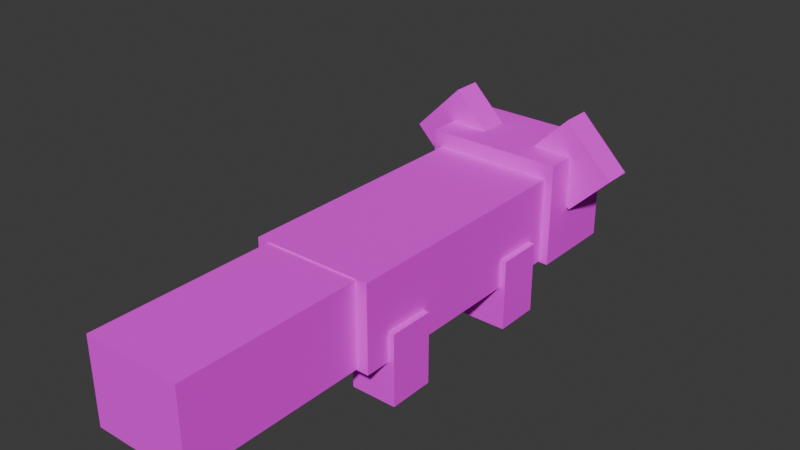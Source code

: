 # Source: redPandaAnim.blend  (saved by Blender 4.2.66; exported with 4.5.12 LTS)
import bpy
from mathutils import Matrix  # noqa: F401  (used for matrix-valued properties, if any)

bpy.ops.wm.read_factory_settings(use_empty=True)
scene = bpy.context.scene
scene.name = 'Scene'

# ---- collections
col_collection = bpy.data.collections.new('Collection'); scene.collection.children.link(col_collection)
col_export = bpy.data.collections.new('Export'); scene.collection.children.link(col_export)

# ---- images (referenced by path relative to the original .blend; pixels are not part of the script)
import os
ASSET_DIR = os.environ.get("B2B_ASSET_DIR", "")  # directory of the original .blend (textures are referenced by path, not embedded)
HERE = os.path.dirname(os.path.abspath(__file__))  # packed textures are extracted next to this script under _unpacked/

def load_image(name, relpath, width, height, colorspace="sRGB"):
    """Load a texture the original file referenced (path relative to the .blend, or extracted next to this script)."""
    p = next((c for c in (os.path.join(HERE, relpath), os.path.join(ASSET_DIR, relpath)) if relpath and os.path.exists(c)), "")
    if p:
        img = bpy.data.images.load(p, check_existing=True)
        img.name = name
    else:  # same state as the original file: an image datablock whose file is absent (Cycles renders it pink)
        img = bpy.data.images.new(name, width, height)
        img.source = "FILE"
        img.filepath = "//" + (relpath or name)
    img.colorspace_settings.name = colorspace
    return img
img_image_0_001 = load_image('Image_0.001', '.', 1024, 1024, 'sRGB')

# ---- materials (node trees are filled in below, after node groups)
mat_material_0_001 = bpy.data.materials.new('Material_0.001')
mat_material_0_001.roughness = 1.0

# ---- material node trees
mat_material_0_001.use_nodes = True; mat_material_0_001.node_tree.nodes.clear()
_N = mat_material_0_001.node_tree.nodes; _L = mat_material_0_001.node_tree.links
n0 = _N.new('ShaderNodeBsdfPrincipled'); n0.name = 'Principled BSDF'; n0.location = (10, 300)
n0.inputs[2].default_value = 1.0
n1 = _N.new('ShaderNodeOutputMaterial'); n1.name = 'Material Output'; n1.location = (300, 300)
n2 = _N.new('ShaderNodeNormalMap'); n2.name = 'Normal Map'; n2.location = (-300, -300)
n2.label = 'Normal/Map'
n2.inputs[0].default_value = 0.0
n3 = _N.new('ShaderNodeTexImage'); n3.name = 'Image Texture'; n3.location = (-300, 600)
n3.image = img_image_0_001
n3.extension = 'EXTEND'
n4 = _N.new('ShaderNodeTexCoord'); n4.name = 'Texture Coordinate'; n4.location = (-1500, 300)
n4.label = 'Texture Coords'
n5 = _N.new('ShaderNodeMapping'); n5.name = 'Mapping'; n5.location = (-600, 600)
n5.vector_type = 'TEXTURE'
_L.new(n0.outputs[0], n1.inputs[0])
_L.new(n2.outputs[0], n0.inputs[5])
_L.new(n3.outputs[0], n0.inputs[0])
_L.new(n5.outputs[0], n3.inputs[0])
_L.new(n4.outputs[2], n5.inputs[0])
n1.is_active_output = True

# ---- world
world_world = bpy.data.worlds.new('World'); scene.world = world_world
world_world.use_nodes = True; world_world.node_tree.nodes.clear()
_N = world_world.node_tree.nodes; _L = world_world.node_tree.links
n0 = _N.new('ShaderNodeOutputWorld'); n0.name = 'World Output'; n0.location = (300, 300)
n1 = _N.new('ShaderNodeBackground'); n1.name = 'Background'; n1.location = (10, 300)
n1.inputs[0].default_value = (0.05088, 0.05088, 0.05088, 1.0)
_L.new(n1.outputs[0], n0.inputs[0])
n0.is_active_output = True
world_world.color = (0.05088, 0.05088, 0.05088)
world_world.sun_shadow_jitter_overblur = 0.0

# ---- meshes
me_mesh_0_001 = bpy.data.meshes.new('Mesh_0.001')
me_mesh_0_001.from_pydata([(-0.039, 0.06, 0.016), (-0.039, 0.076, 0.016), (-0.039, 0.06, -0.019), (-0.039, 0.076, -0.019), (-0.101, 0.076, 0.016), (-0.101, 0.06, 0.016), (-0.101, 0.076, -0.019), (-0.101, 0.06, -0.019), (-0.101, 0.076, 0.016), (-0.039, 0.076, 0.016), (-0.101, 0.06, 0.016), (-0.039, 0.06, 0.016), (-0.101, 0.06, -0.019), (-0.039, 0.06, -0.019), (-0.101, 0.076, -0.019), (-0.039, 0.076, -0.019), (-0.101, 0.06, 0.016), (-0.039, 0.06, 0.016), (-0.101, 0.06, -0.019), (-0.039, 0.06, -0.019), (-0.039, 0.076, 0.016), (-0.101, 0.076, 0.016), (-0.039, 0.076, -0.019), (-0.101, 0.076, -0.019), (-0.022, 0.0, 0.052), (-0.022, 0.06, 0.052), (-0.022, 0.0, -0.02), (-0.022, 0.06, -0.02), (-0.118, 0.06, 0.052), (-0.118, 0.0, 0.052), (-0.118, 0.06, -0.02), (-0.118, 0.0, -0.02), (-0.118, 0.06, 0.052), (-0.022, 0.06, 0.052), (-0.118, 0.0, 0.052), (-0.022, 0.0, 0.052), (-0.118, 0.0, -0.02), (-0.022, 0.0, -0.02), (-0.118, 0.06, -0.02), (-0.022, 0.06, -0.02), (-0.118, 0.0, 0.052), (-0.022, 0.0, 0.052), (-0.118, 0.0, -0.02), (-0.022, 0.0, -0.02), (-0.022, 0.06, 0.052), (-0.118, 0.06, 0.052), (-0.022, 0.06, -0.02), (-0.118, 0.06, -0.02), (-0.06, 0.06, 0.02), (-0.06, 0.08, 0.02), (-0.06, 0.06, 0.0), (-0.06, 0.08, 0.0), (-0.08, 0.08, 0.02), (-0.08, 0.06, 0.02), (-0.08, 0.08, 0.0), (-0.08, 0.06, 0.0), (-0.08, 0.08, 0.02), (-0.06, 0.08, 0.02), (-0.08, 0.06, 0.02), (-0.06, 0.06, 0.02), (-0.08, 0.06, 0.0), (-0.06, 0.06, 0.0), (-0.08, 0.08, 0.0), (-0.06, 0.08, 0.0), (-0.08, 0.06, 0.02), (-0.06, 0.06, 0.02), (-0.08, 0.06, 0.0), (-0.06, 0.06, 0.0), (-0.06, 0.08, 0.02), (-0.08, 0.08, 0.02), (-0.06, 0.08, 0.0), (-0.08, 0.08, 0.0), (-0.08592, 0.02, 0.04807), (-0.08592, 0.04, 0.04807), (-0.1199, 0.02, 0.01413), (-0.1199, 0.04, 0.01413), (-0.1142, 0.04, 0.07636), (-0.1142, 0.02, 0.07636), (-0.1481, 0.04, 0.04241), (-0.1481, 0.02, 0.04241), (-0.1142, 0.04, 0.07636), (-0.08592, 0.04, 0.04807), (-0.1142, 0.02, 0.07636), (-0.08592, 0.02, 0.04807), (-0.1481, 0.02, 0.04241), (-0.1199, 0.02, 0.01413), (-0.1481, 0.04, 0.04241), (-0.1199, 0.04, 0.01413), (-0.1142, 0.02, 0.07636), (-0.08592, 0.02, 0.04807), (-0.1481, 0.02, 0.04241), (-0.1199, 0.02, 0.01413), (-0.08592, 0.04, 0.04807), (-0.1142, 0.04, 0.07636), (-0.1199, 0.04, 0.01413), (-0.1481, 0.04, 0.04241), (-0.0258, 0.02, 0.07636), (-0.0258, 0.04, 0.07636), (0.008142, 0.02, 0.04241), (0.008142, 0.04, 0.04241), (-0.05408, 0.04, 0.04807), (-0.05408, 0.02, 0.04807), (-0.02014, 0.04, 0.01413), (-0.02014, 0.02, 0.01413), (-0.05408, 0.04, 0.04807), (-0.0258, 0.04, 0.07636), (-0.05408, 0.02, 0.04807), (-0.0258, 0.02, 0.07636), (-0.02014, 0.02, 0.01413), (0.008142, 0.02, 0.04241), (-0.02014, 0.04, 0.01413), (0.008142, 0.04, 0.04241), (-0.05408, 0.02, 0.04807), (-0.0258, 0.02, 0.07636), (-0.02014, 0.02, 0.01413), (0.008142, 0.02, 0.04241), (-0.0258, 0.04, 0.07636), (-0.05408, 0.04, 0.04807), (0.008142, 0.04, 0.04241), (-0.02014, 0.04, 0.01413), (-0.028, -0.174, 0.041), (-0.028, 0.006, 0.041), (-0.028, -0.174, -0.019), (-0.028, 0.006, -0.019), (-0.112, 0.006, 0.041), (-0.112, -0.174, 0.041), (-0.112, 0.006, -0.019), (-0.112, -0.174, -0.019), (-0.112, 0.006, 0.041), (-0.028, 0.006, 0.041), (-0.112, -0.174, 0.041), (-0.028, -0.174, 0.041), (-0.112, -0.174, -0.019), (-0.028, -0.174, -0.019), (-0.112, 0.006, -0.019), (-0.028, 0.006, -0.019), (-0.112, -0.174, 0.041), (-0.028, -0.174, 0.041), (-0.112, -0.174, -0.019), (-0.028, -0.174, -0.019), (-0.028, 0.006, 0.041), (-0.112, 0.006, 0.041), (-0.028, 0.006, -0.019), (-0.112, 0.006, -0.019), (-0.036, -0.3, 0.04), (-0.036, -0.17, 0.04), (-0.036, -0.3, -0.018), (-0.036, -0.17, -0.018), (-0.104, -0.17, 0.04), (-0.104, -0.3, 0.04), (-0.104, -0.17, -0.018), (-0.104, -0.3, -0.018), (-0.104, -0.17, 0.04), (-0.036, -0.17, 0.04), (-0.104, -0.3, 0.04), (-0.036, -0.3, 0.04), (-0.104, -0.3, -0.018), (-0.036, -0.3, -0.018), (-0.104, -0.17, -0.018), (-0.036, -0.17, -0.018), (-0.104, -0.3, 0.04), (-0.036, -0.3, 0.04), (-0.104, -0.3, -0.018), (-0.036, -0.3, -0.018), (-0.036, -0.17, 0.04), (-0.104, -0.17, 0.04), (-0.036, -0.17, -0.018), (-0.104, -0.17, -0.018), (-0.084, -0.046, 0.001), (-0.084, -0.014, 0.001), (-0.084, -0.046, -0.049), (-0.084, -0.014, -0.049), (-0.116, -0.014, 0.001), (-0.116, -0.046, 0.001), (-0.116, -0.014, -0.049), (-0.116, -0.046, -0.049), (-0.116, -0.014, 0.001), (-0.084, -0.014, 0.001), (-0.116, -0.046, 0.001), (-0.084, -0.046, 0.001), (-0.116, -0.046, -0.049), (-0.084, -0.046, -0.049), (-0.116, -0.014, -0.049), (-0.084, -0.014, -0.049), (-0.116, -0.046, 0.001), (-0.084, -0.046, 0.001), (-0.116, -0.046, -0.049), (-0.084, -0.046, -0.049), (-0.084, -0.014, 0.001), (-0.116, -0.014, 0.001), (-0.084, -0.014, -0.049), (-0.116, -0.014, -0.049), (-0.084, -0.156, 0.001), (-0.084, -0.124, 0.001), (-0.084, -0.156, -0.049), (-0.084, -0.124, -0.049), (-0.116, -0.124, 0.001), (-0.116, -0.156, 0.001), (-0.116, -0.124, -0.049), (-0.116, -0.156, -0.049), (-0.116, -0.124, 0.001), (-0.084, -0.124, 0.001), (-0.116, -0.156, 0.001), (-0.084, -0.156, 0.001), (-0.116, -0.156, -0.049), (-0.084, -0.156, -0.049), (-0.116, -0.124, -0.049), (-0.084, -0.124, -0.049), (-0.116, -0.156, 0.001), (-0.084, -0.156, 0.001), (-0.116, -0.156, -0.049), (-0.084, -0.156, -0.049), (-0.084, -0.124, 0.001), (-0.116, -0.124, 0.001), (-0.084, -0.124, -0.049), (-0.116, -0.124, -0.049), (-0.024, -0.046, 0.001), (-0.024, -0.014, 0.001), (-0.024, -0.046, -0.049), (-0.024, -0.014, -0.049), (-0.056, -0.014, 0.001), (-0.056, -0.046, 0.001), (-0.056, -0.014, -0.049), (-0.056, -0.046, -0.049), (-0.056, -0.014, 0.001), (-0.024, -0.014, 0.001), (-0.056, -0.046, 0.001), (-0.024, -0.046, 0.001), (-0.056, -0.046, -0.049), (-0.024, -0.046, -0.049), (-0.056, -0.014, -0.049), (-0.024, -0.014, -0.049), (-0.056, -0.046, 0.001), (-0.024, -0.046, 0.001), (-0.056, -0.046, -0.049), (-0.024, -0.046, -0.049), (-0.024, -0.014, 0.001), (-0.056, -0.014, 0.001), (-0.024, -0.014, -0.049), (-0.056, -0.014, -0.049), (-0.024, -0.156, 0.001), (-0.024, -0.124, 0.001), (-0.024, -0.156, -0.049), (-0.024, -0.124, -0.049), (-0.056, -0.124, 0.001), (-0.056, -0.156, 0.001), (-0.056, -0.124, -0.049), (-0.056, -0.156, -0.049), (-0.056, -0.124, 0.001), (-0.024, -0.124, 0.001), (-0.056, -0.156, 0.001), (-0.024, -0.156, 0.001), (-0.056, -0.156, -0.049), (-0.024, -0.156, -0.049), (-0.056, -0.124, -0.049), (-0.024, -0.124, -0.049), (-0.056, -0.156, 0.001), (-0.024, -0.156, 0.001), (-0.056, -0.156, -0.049), (-0.024, -0.156, -0.049), (-0.024, -0.124, 0.001), (-0.056, -0.124, 0.001), (-0.024, -0.124, -0.049), (-0.056, -0.124, -0.049)], [], [(0, 2, 1), (2, 3, 1), (4, 6, 5), (6, 7, 5), (8, 10, 9), (10, 11, 9), (12, 14, 13), (14, 15, 13), (16, 18, 17), (18, 19, 17), (20, 22, 21), (22, 23, 21), (24, 26, 25), (26, 27, 25), (28, 30, 29), (30, 31, 29), (32, 34, 33), (34, 35, 33), (36, 38, 37), (38, 39, 37), (40, 42, 41), (42, 43, 41), (44, 46, 45), (46, 47, 45), (48, 50, 49), (50, 51, 49), (52, 54, 53), (54, 55, 53), (56, 58, 57), (58, 59, 57), (60, 62, 61), (62, 63, 61), (64, 66, 65), (66, 67, 65), (68, 70, 69), (70, 71, 69), (72, 74, 73), (74, 75, 73), (76, 78, 77), (78, 79, 77), (80, 82, 81), (82, 83, 81), (84, 86, 85), (86, 87, 85), (88, 90, 89), (90, 91, 89), (92, 94, 93), (94, 95, 93), (96, 98, 97), (98, 99, 97), (100, 102, 101), (102, 103, 101), (104, 106, 105), (106, 107, 105), (108, 110, 109), (110, 111, 109), (112, 114, 113), (114, 115, 113), (116, 118, 117), (118, 119, 117), (120, 122, 121), (122, 123, 121), (124, 126, 125), (126, 127, 125), (128, 130, 129), (130, 131, 129), (132, 134, 133), (134, 135, 133), (136, 138, 137), (138, 139, 137), (140, 142, 141), (142, 143, 141), (144, 146, 145), (146, 147, 145), (148, 150, 149), (150, 151, 149), (152, 154, 153), (154, 155, 153), (156, 158, 157), (158, 159, 157), (160, 162, 161), (162, 163, 161), (164, 166, 165), (166, 167, 165), (168, 170, 169), (170, 171, 169), (172, 174, 173), (174, 175, 173), (176, 178, 177), (178, 179, 177), (180, 182, 181), (182, 183, 181), (184, 186, 185), (186, 187, 185), (188, 190, 189), (190, 191, 189), (192, 194, 193), (194, 195, 193), (196, 198, 197), (198, 199, 197), (200, 202, 201), (202, 203, 201), (204, 206, 205), (206, 207, 205), (208, 210, 209), (210, 211, 209), (212, 214, 213), (214, 215, 213), (216, 218, 217), (218, 219, 217), (220, 222, 221), (222, 223, 221), (224, 226, 225), (226, 227, 225), (228, 230, 229), (230, 231, 229), (232, 234, 233), (234, 235, 233), (236, 238, 237), (238, 239, 237), (240, 242, 241), (242, 243, 241), (244, 246, 245), (246, 247, 245), (248, 250, 249), (250, 251, 249), (252, 254, 253), (254, 255, 253), (256, 258, 257), (258, 259, 257), (260, 262, 261), (262, 263, 261)])
me_mesh_0_001.polygons.foreach_set('use_smooth', [True] * 132)
_uv = me_mesh_0_001.uv_layers.new(name='UVMap')
_uv.uv.foreach_set('vector', [0.1875, 0.3281, 0.1875, 0.2734, 0.2109, 0.3281, 0.1875, 0.2734, 0.2109, 0.2734, 0.2109, 0.3281, 0.2188, 0.3281, 0.2188, 0.2734, 0.2422, 0.3281, 0.2188, 0.2734, 0.2422, 0.2734, 0.2422, 0.3281, 0.75, 0.6328, 0.75, 0.6562, 0.6562, 0.6328, 0.75, 0.6562, 0.6562, 0.6562, 0.6562, 0.6328, 0.7656, 0.9531, 0.7656, 0.9297, 0.6719, 0.9531, 0.7656, 0.9297, 0.6719, 0.9297, 0.6719, 0.9531, 0.5469, 0.5625, 0.5469, 0.5078, 0.6406, 0.5625, 0.5469, 0.5078, 0.6406, 0.5078, 0.6406, 0.5625, 0.5469, 0.625, 0.5469, 0.5703, 0.6406, 0.625, 0.5469, 0.5703, 0.6406, 0.5703, 0.6406, 0.625, 0.4375, 0.5, 0.4375, 0.3906, 0.5312, 0.5, 0.4375, 0.3906, 0.5312, 0.3906, 0.5312, 0.5, 0.5312, 0.5, 0.5312, 0.3906, 0.625, 0.5, 0.5312, 0.3906, 0.625, 0.3906, 0.625, 0.5, 0.5391, 0.5, 0.5391, 0.5938, 0.3906, 0.5, 0.5391, 0.5938, 0.3906, 0.5938, 0.3906, 0.5, 0.1484, 0.5312, 0.1484, 0.4375, 0.0, 0.5312, 0.1484, 0.4375, 0.0, 0.4375, 0.0, 0.5312, 0.3906, 0.7031, 0.3906, 0.5938, 0.5391, 0.7031, 0.3906, 0.5938, 0.5391, 0.5938, 0.5391, 0.7031, 0.3906, 0.8125, 0.3906, 0.7031, 0.5391, 0.8125, 0.3906, 0.7031, 0.5391, 0.7031, 0.5391, 0.8125, 0.1562, 0.5312, 0.1562, 0.5, 0.1875, 0.5312, 0.1562, 0.5, 0.1875, 0.5, 0.1875, 0.5312, 0.25, 0.3281, 0.25, 0.2969, 0.2812, 0.3281, 0.25, 0.2969, 0.2812, 0.2969, 0.2812, 0.3281, 0.3125, 0.2969, 0.3125, 0.3281, 0.2812, 0.2969, 0.3125, 0.3281, 0.2812, 0.3281, 0.2812, 0.2969, 0.3438, 0.3281, 0.3438, 0.2969, 0.3125, 0.3281, 0.3438, 0.2969, 0.3125, 0.2969, 0.3125, 0.3281, 0.125, 0.4375, 0.125, 0.4062, 0.1562, 0.4375, 0.125, 0.4062, 0.1562, 0.4062, 0.1562, 0.4375, 0.25, 0.5469, 0.25, 0.5156, 0.2812, 0.5469, 0.25, 0.5156, 0.2812, 0.5156, 0.2812, 0.5469, 0.6406, 0.9219, 0.6406, 0.8438, 0.6719, 0.9219, 0.6406, 0.8438, 0.6719, 0.8438, 0.6719, 0.9219, 0.09375, 0.3594, 0.09375, 0.2812, 0.125, 0.3594, 0.09375, 0.2812, 0.125, 0.2812, 0.125, 0.3594, 0.6562, 0.8125, 0.6562, 0.8438, 0.5938, 0.8125, 0.6562, 0.8438, 0.5938, 0.8438, 0.5938, 0.8125, 0.7344, 0.9219, 0.7344, 0.8906, 0.6719, 0.9219, 0.7344, 0.8906, 0.6719, 0.8906, 0.6719, 0.9219, 0.0, 0.4375, 0.0, 0.3594, 0.0625, 0.4375, 0.0, 0.3594, 0.0625, 0.3594, 0.0625, 0.4375, 0.2031, 0.625, 0.2031, 0.5469, 0.2656, 0.625, 0.2031, 0.5469, 0.2656, 0.5469, 0.2656, 0.625, 0.6406, 0.625, 0.6406, 0.5469, 0.6719, 0.625, 0.6406, 0.5469, 0.6719, 0.5469, 0.6719, 0.625, 0.6406, 0.4219, 0.6406, 0.3438, 0.6719, 0.4219, 0.6406, 0.3438, 0.6719, 0.3438, 0.6719, 0.4219, 0.7344, 0.8594, 0.7344, 0.8906, 0.6719, 0.8594, 0.7344, 0.8906, 0.6719, 0.8906, 0.6719, 0.8594, 0.1875, 0.3281, 0.1875, 0.2969, 0.125, 0.3281, 0.1875, 0.2969, 0.125, 0.2969, 0.125, 0.3281, 0.0625, 0.4375, 0.0625, 0.3594, 0.125, 0.4375, 0.0625, 0.3594, 0.125, 0.3594, 0.125, 0.4375, 0.5625, 1.0, 0.5625, 0.9219, 0.625, 1.0, 0.5625, 0.9219, 0.625, 0.9219, 0.625, 1.0, 0.0, 0.7188, 0.0, 0.625, 0.2812, 0.7188, 0.0, 0.625, 0.2812, 0.625, 0.2812, 0.7188, 0.2812, 1.0, 0.2812, 0.9062, 0.5625, 1.0, 0.2812, 0.9062, 0.5625, 0.9062, 0.5625, 1.0, 0.1328, 0.7188, 0.1328, 1.0, 0.0, 0.7188, 0.1328, 1.0, 0.0, 1.0, 0.0, 0.7188, 0.2734, 1.0, 0.2734, 0.7188, 0.1406, 1.0, 0.2734, 0.7188, 0.1406, 0.7188, 0.1406, 1.0, 0.2969, 0.5, 0.2969, 0.4062, 0.4297, 0.5, 0.2969, 0.4062, 0.4297, 0.4062, 0.4297, 0.5, 0.1562, 0.5, 0.1562, 0.4062, 0.2891, 0.5, 0.1562, 0.4062, 0.2891, 0.4062, 0.2891, 0.5, 0.0, 0.625, 0.0, 0.5312, 0.2031, 0.625, 0.0, 0.5312, 0.2031, 0.5312, 0.2031, 0.625, 0.3906, 0.9062, 0.3906, 0.8125, 0.5938, 0.9062, 0.3906, 0.8125, 0.5938, 0.8125, 0.5938, 0.9062, 0.3906, 0.7031, 0.3906, 0.9062, 0.2812, 0.7031, 0.3906, 0.9062, 0.2812, 0.9062, 0.2812, 0.7031, 0.3906, 0.7031, 0.3906, 0.5, 0.2812, 0.7031, 0.3906, 0.5, 0.2812, 0.5, 0.2812, 0.7031, 0.5469, 0.7188, 0.5469, 0.625, 0.6562, 0.7188, 0.5469, 0.625, 0.6562, 0.625, 0.6562, 0.7188, 0.5469, 0.8125, 0.5469, 0.7188, 0.6562, 0.8125, 0.5469, 0.7188, 0.6562, 0.7188, 0.6562, 0.8125, 0.125, 0.4062, 0.125, 0.3281, 0.1719, 0.4062, 0.125, 0.3281, 0.1719, 0.3281, 0.1719, 0.4062, 0.2188, 0.4062, 0.2188, 0.3281, 0.2656, 0.4062, 0.2188, 0.3281, 0.2656, 0.3281, 0.2656, 0.4062, 0.25, 0.5, 0.25, 0.5469, 0.2031, 0.5, 0.25, 0.5469, 0.2031, 0.5469, 0.2031, 0.5, 0.6875, 0.5469, 0.6875, 0.5, 0.6406, 0.5469, 0.6875, 0.5, 0.6406, 0.5, 0.6406, 0.5469, 0.1719, 0.4062, 0.1719, 0.3281, 0.2188, 0.4062, 0.1719, 0.3281, 0.2188, 0.3281, 0.2188, 0.4062, 0.5938, 0.9219, 0.5938, 0.8438, 0.6406, 0.9219, 0.5938, 0.8438, 0.6406, 0.8438, 0.6406, 0.9219, 0.3125, 0.4062, 0.3125, 0.3281, 0.3594, 0.4062, 0.3125, 0.3281, 0.3594, 0.3281, 0.3594, 0.4062, 0.4062, 0.3906, 0.4062, 0.3125, 0.4531, 0.3906, 0.4062, 0.3125, 0.4531, 0.3125, 0.4531, 0.3906, 0.7031, 0.7969, 0.7031, 0.8438, 0.6562, 0.7969, 0.7031, 0.8438, 0.6562, 0.8438, 0.6562, 0.7969, 0.7031, 0.7969, 0.7031, 0.75, 0.6562, 0.7969, 0.7031, 0.75, 0.6562, 0.75, 0.6562, 0.7969, 0.3594, 0.4062, 0.3594, 0.3281, 0.4062, 0.4062, 0.3594, 0.3281, 0.4062, 0.3281, 0.4062, 0.4062, 0.2656, 0.4062, 0.2656, 0.3281, 0.3125, 0.4062, 0.2656, 0.3281, 0.3125, 0.3281, 0.3125, 0.4062, 0.625, 0.5, 0.625, 0.4219, 0.6719, 0.5, 0.625, 0.4219, 0.6719, 0.4219, 0.6719, 0.5, 0.04688, 0.3594, 0.04688, 0.2812, 0.09375, 0.3594, 0.04688, 0.2812, 0.09375, 0.2812, 0.09375, 0.3594, 0.6875, 0.2969, 0.6875, 0.3438, 0.6406, 0.2969, 0.6875, 0.3438, 0.6406, 0.3438, 0.6406, 0.2969, 0.7188, 1.0, 0.7188, 0.9531, 0.6719, 1.0, 0.7188, 0.9531, 0.6719, 0.9531, 0.6719, 1.0, 0.0, 0.3594, 0.0, 0.2812, 0.04688, 0.3594, 0.0, 0.2812, 0.04688, 0.2812, 0.04688, 0.3594, 0.625, 1.0, 0.625, 0.9219, 0.6719, 1.0, 0.625, 0.9219, 0.6719, 0.9219, 0.6719, 1.0, 0.5, 0.3906, 0.5, 0.3125, 0.5469, 0.3906, 0.5, 0.3125, 0.5469, 0.3125, 0.5469, 0.3906, 0.5938, 0.3906, 0.5938, 0.3125, 0.6406, 0.3906, 0.5938, 0.3125, 0.6406, 0.3125, 0.6406, 0.3906, 0.7031, 0.7031, 0.7031, 0.75, 0.6562, 0.7031, 0.7031, 0.75, 0.6562, 0.75, 0.6562, 0.7031, 0.7031, 0.7031, 0.7031, 0.6562, 0.6562, 0.7031, 0.7031, 0.6562, 0.6562, 0.6562, 0.6562, 0.7031, 0.5469, 0.3906, 0.5469, 0.3125, 0.5938, 0.3906, 0.5469, 0.3125, 0.5938, 0.3125, 0.5938, 0.3906, 0.4531, 0.3906, 0.4531, 0.3125, 0.5, 0.3906, 0.4531, 0.3125, 0.5, 0.3125, 0.5, 0.3906])
me_mesh_0_001.materials.append(mat_material_0_001)
me_mesh_0_001.update()
me_mesh_0_001.normals_split_custom_set([tuple(v) for v in zip(*[iter([1.0, 0.0, 0.0, 1.0, 0.0, 0.0, 1.0, 0.0, 0.0, 1.0, 0.0, 0.0, 1.0, 0.0, 0.0, 1.0, 0.0, 0.0, -1.0, 0.0, 0.0, -1.0, 0.0, 0.0, -1.0, 0.0, 0.0, -1.0, 0.0, 0.0, -1.0, 0.0, 0.0, -1.0, 0.0, 0.0, 0.0, 0.0, 1.0, 0.0, 0.0, 1.0, 0.0, 0.0, 1.0, 0.0, 0.0, 1.0, 0.0, 0.0, 1.0, 0.0, 0.0, 1.0, 0.0, 0.0, -1.0, 0.0, 0.0, -1.0, 0.0, 0.0, -1.0, 0.0, 0.0, -1.0, 0.0, 0.0, -1.0, 0.0, 0.0, -1.0, 0.0, -1.0, 0.0, 0.0, -1.0, 0.0, 0.0, -1.0, 0.0, 0.0, -1.0, 0.0, 0.0, -1.0, 0.0, 0.0, -1.0, 0.0, 0.0, 1.0, 0.0, 0.0, 1.0, 0.0, 0.0, 1.0, 0.0, 0.0, 1.0, 0.0, 0.0, 1.0, 0.0, 0.0, 1.0, 0.0, 1.0, 0.0, 0.0, 1.0, 0.0, 0.0, 1.0, 0.0, 0.0, 1.0, 0.0, 0.0, 1.0, 0.0, 0.0, 1.0, 0.0, 0.0, -1.0, 0.0, 0.0, -1.0, 0.0, 0.0, -1.0, 0.0, 0.0, -1.0, 0.0, 0.0, -1.0, 0.0, 0.0, -1.0, 0.0, 0.0, 0.0, 0.0, 1.0, 0.0, 0.0, 1.0, 0.0, 0.0, 1.0, 0.0, 0.0, 1.0, 0.0, 0.0, 1.0, 0.0, 0.0, 1.0, 0.0, 0.0, -1.0, 0.0, 0.0, -1.0, 0.0, 0.0, -1.0, 0.0, 0.0, -1.0, 0.0, 0.0, -1.0, 0.0, 0.0, -1.0, 0.0, -1.0, 0.0, 0.0, -1.0, 0.0, 0.0, -1.0, 0.0, 0.0, -1.0, 0.0, 0.0, -1.0, 0.0, 0.0, -1.0, 0.0, 0.0, 1.0, 0.0, 0.0, 1.0, 0.0, 0.0, 1.0, 0.0, 0.0, 1.0, 0.0, 0.0, 1.0, 0.0, 0.0, 1.0, 0.0, 1.0, 0.0, 0.0, 1.0, 0.0, 0.0, 1.0, 0.0, 0.0, 1.0, 0.0, 0.0, 1.0, 0.0, 0.0, 1.0, 0.0, 0.0, -1.0, 0.0, 0.0, -1.0, 0.0, 0.0, -1.0, 0.0, 0.0, -1.0, 0.0, 0.0, -1.0, 0.0, 0.0, -1.0, 0.0, 0.0, 0.0, 0.0, 1.0, 0.0, 0.0, 1.0, 0.0, 0.0, 1.0, 0.0, 0.0, 1.0, 0.0, 0.0, 1.0, 0.0, 0.0, 1.0, 0.0, 0.0, -1.0, 0.0, 0.0, -1.0, 0.0, 0.0, -1.0, 0.0, 0.0, -1.0, 0.0, 0.0, -1.0, 0.0, 0.0, -1.0, 0.0, -1.0, 0.0, 0.0, -1.0, 0.0, 0.0, -1.0, 0.0, 0.0, -1.0, 0.0, 0.0, -1.0, 0.0, 0.0, -1.0, 0.0, 0.0, 1.0, 0.0, 0.0, 1.0, 0.0, 0.0, 1.0, 0.0, 0.0, 1.0, 0.0, 0.0, 1.0, 0.0, 0.0, 1.0, 0.0, 0.7071, 0.0, -0.7071, 0.7071, 0.0, -0.7071, 0.7071, 0.0, -0.7071, 0.7071, 0.0, -0.7071, 0.7071, 0.0, -0.7071, 0.7071, 0.0, -0.7071, -0.7071, 0.0, 0.7071, -0.7071, 0.0, 0.7071, -0.7071, 0.0, 0.7071, -0.7071, 0.0, 0.7071, -0.7071, 0.0, 0.7071, -0.7071, 0.0, 0.7071, 0.7071, 0.0, 0.7071, 0.7071, 0.0, 0.7071, 0.7071, 0.0, 0.7071, 0.7071, 0.0, 0.7071, 0.7071, 0.0, 0.7071, 0.7071, 0.0, 0.7071, -0.7071, 0.0, -0.7071, -0.7071, 0.0, -0.7071, -0.7071, 0.0, -0.7071, -0.7071, 0.0, -0.7071, -0.7071, 0.0, -0.7071, -0.7071, 0.0, -0.7071, 0.0, -1.0, 0.0, 0.0, -1.0, 3.382e-08, 0.0, -1.0, 2.682e-08, 0.0, -1.0, 3.382e-08, 0.0, -1.0, 6.063e-08, 0.0, -1.0, 2.682e-08, 0.0, 1.0, 0.0, 0.0, 1.0, 0.0, 0.0, 1.0, 0.0, 0.0, 1.0, 0.0, 0.0, 1.0, 0.0, 0.0, 1.0, 0.0, 0.7071, 0.0, 0.7071, 0.7071, 0.0, 0.7071, 0.7071, 0.0, 0.7071, 0.7071, 0.0, 0.7071, 0.7071, 0.0, 0.7071, 0.7071, 0.0, 0.7071, -0.7071, 0.0, -0.7071, -0.7071, 0.0, -0.7071, -0.7071, 0.0, -0.7071, -0.7071, 0.0, -0.7071, -0.7071, 0.0, -0.7071, -0.7071, 0.0, -0.7071, -0.7071, 0.0, 0.7071, -0.7071, 0.0, 0.7071, -0.7071, 0.0, 0.7071, -0.7071, 0.0, 0.7071, -0.7071, 0.0, 0.7071, -0.7071, 0.0, 0.7071, 0.7071, 0.0, -0.7071, 0.7071, 0.0, -0.7071, 0.7071, 0.0, -0.7071, 0.7071, 0.0, -0.7071, 0.7071, 0.0, -0.7071, 0.7071, 0.0, -0.7071, 0.0, -1.0, -2.274e-08, 0.0, -1.0, -4.387e-08, 0.0, -1.0, -3.95e-08, 0.0, -1.0, -4.387e-08, 0.0, -1.0, -6.063e-08, 0.0, -1.0, -3.95e-08, 0.0, 1.0, 0.0, 0.0, 1.0, 0.0, 0.0, 1.0, 0.0, 0.0, 1.0, 0.0, 0.0, 1.0, 0.0, 0.0, 1.0, 0.0, 1.0, 0.0, 0.0, 1.0, 0.0, 0.0, 1.0, 0.0, 0.0, 1.0, 0.0, 0.0, 1.0, 0.0, 0.0, 1.0, 0.0, 0.0, -1.0, 0.0, 0.0, -1.0, 0.0, 0.0, -1.0, 0.0, 0.0, -1.0, 0.0, 0.0, -1.0, 0.0, 0.0, -1.0, 0.0, 0.0, 0.0, 0.0, 1.0, 0.0, 0.0, 1.0, 0.0, 0.0, 1.0, 0.0, 0.0, 1.0, 0.0, 0.0, 1.0, 0.0, 0.0, 1.0, 0.0, 0.0, -1.0, 0.0, 0.0, -1.0, 0.0, 0.0, -1.0, 0.0, 0.0, -1.0, 0.0, 0.0, -1.0, 0.0, 0.0, -1.0, 0.0, -1.0, 0.0, 0.0, -1.0, 0.0, 0.0, -1.0, 0.0, 0.0, -1.0, 0.0, 0.0, -1.0, 0.0, 0.0, -1.0, 0.0, 0.0, 1.0, 0.0, 0.0, 1.0, 0.0, 0.0, 1.0, 0.0, 0.0, 1.0, 0.0, 0.0, 1.0, 0.0, 0.0, 1.0, 0.0, 1.0, 0.0, 0.0, 1.0, 0.0, 0.0, 1.0, 0.0, 0.0, 1.0, 0.0, 0.0, 1.0, 0.0, 0.0, 1.0, 0.0, 0.0, -1.0, 0.0, 0.0, -1.0, 0.0, 0.0, -1.0, 0.0, 0.0, -1.0, 0.0, 0.0, -1.0, 0.0, 0.0, -1.0, 0.0, 0.0, 0.0, 0.0, 1.0, 0.0, 0.0, 1.0, 0.0, 0.0, 1.0, 0.0, 0.0, 1.0, 0.0, 0.0, 1.0, 0.0, 0.0, 1.0, 0.0, 0.0, -1.0, 0.0, 0.0, -1.0, 0.0, 0.0, -1.0, 0.0, 0.0, -1.0, 0.0, 0.0, -1.0, 0.0, 0.0, -1.0, 0.0, -1.0, 0.0, 0.0, -1.0, 0.0, 0.0, -1.0, 0.0, 0.0, -1.0, 0.0, 0.0, -1.0, 0.0, 0.0, -1.0, 0.0, 0.0, 1.0, 0.0, 0.0, 1.0, 0.0, 0.0, 1.0, 0.0, 0.0, 1.0, 0.0, 0.0, 1.0, 0.0, 0.0, 1.0, 0.0, 1.0, 0.0, 0.0, 1.0, 0.0, 0.0, 1.0, 0.0, 0.0, 1.0, 0.0, 0.0, 1.0, 0.0, 0.0, 1.0, 0.0, 0.0, -1.0, 0.0, 0.0, -1.0, 0.0, 0.0, -1.0, 0.0, 0.0, -1.0, 0.0, 0.0, -1.0, 0.0, 0.0, -1.0, 0.0, 0.0, 0.0, 0.0, 1.0, 0.0, 0.0, 1.0, 0.0, 0.0, 1.0, 0.0, 0.0, 1.0, 0.0, 0.0, 1.0, 0.0, 0.0, 1.0, 0.0, 0.0, -1.0, 0.0, 0.0, -1.0, 0.0, 0.0, -1.0, 0.0, 0.0, -1.0, 0.0, 0.0, -1.0, 0.0, 0.0, -1.0, 0.0, -1.0, 0.0, 0.0, -1.0, 0.0, 0.0, -1.0, 0.0, 0.0, -1.0, 0.0, 0.0, -1.0, 0.0, 0.0, -1.0, 0.0, 0.0, 1.0, 0.0, 0.0, 1.0, 0.0, 0.0, 1.0, 0.0, 0.0, 1.0, 0.0, 0.0, 1.0, 0.0, 0.0, 1.0, 0.0, 1.0, 0.0, 0.0, 1.0, 0.0, 0.0, 1.0, 0.0, 0.0, 1.0, 0.0, 0.0, 1.0, 0.0, 0.0, 1.0, 0.0, 0.0, -1.0, 0.0, 0.0, -1.0, 0.0, 0.0, -1.0, 0.0, 0.0, -1.0, 0.0, 0.0, -1.0, 0.0, 0.0, -1.0, 0.0, 0.0, 0.0, 0.0, 1.0, 0.0, 0.0, 1.0, 0.0, 0.0, 1.0, 0.0, 0.0, 1.0, 0.0, 0.0, 1.0, 0.0, 0.0, 1.0, 0.0, 0.0, -1.0, 0.0, 0.0, -1.0, 0.0, 0.0, -1.0, 0.0, 0.0, -1.0, 0.0, 0.0, -1.0, 0.0, 0.0, -1.0, 0.0, -1.0, 0.0, 0.0, -1.0, 0.0, 0.0, -1.0, 0.0, 0.0, -1.0, 0.0, 0.0, -1.0, 0.0, 0.0, -1.0, 0.0, 0.0, 1.0, 0.0, 0.0, 1.0, 0.0, 0.0, 1.0, 0.0, 0.0, 1.0, 0.0, 0.0, 1.0, 0.0, 0.0, 1.0, 0.0, 1.0, 0.0, 0.0, 1.0, 0.0, 0.0, 1.0, 0.0, 0.0, 1.0, 0.0, 0.0, 1.0, 0.0, 0.0, 1.0, 0.0, 0.0, -1.0, 0.0, 0.0, -1.0, 0.0, 0.0, -1.0, 0.0, 0.0, -1.0, 0.0, 0.0, -1.0, 0.0, 0.0, -1.0, 0.0, 0.0, 0.0, 0.0, 1.0, 0.0, 0.0, 1.0, 0.0, 0.0, 1.0, 0.0, 0.0, 1.0, 0.0, 0.0, 1.0, 0.0, 0.0, 1.0, 0.0, 0.0, -1.0, 0.0, 0.0, -1.0, 0.0, 0.0, -1.0, 0.0, 0.0, -1.0, 0.0, 0.0, -1.0, 0.0, 0.0, -1.0, 0.0, -1.0, 0.0, 0.0, -1.0, 0.0, 0.0, -1.0, 0.0, 0.0, -1.0, 0.0, 0.0, -1.0, 0.0, 0.0, -1.0, 0.0, 0.0, 1.0, 0.0, 0.0, 1.0, 0.0, 0.0, 1.0, 0.0, 0.0, 1.0, 0.0, 0.0, 1.0, 0.0, 0.0, 1.0, 0.0, 1.0, 0.0, 0.0, 1.0, 0.0, 0.0, 1.0, 0.0, 0.0, 1.0, 0.0, 0.0, 1.0, 0.0, 0.0, 1.0, 0.0, 0.0, -1.0, 0.0, 0.0, -1.0, 0.0, 0.0, -1.0, 0.0, 0.0, -1.0, 0.0, 0.0, -1.0, 0.0, 0.0, -1.0, 0.0, 0.0, 0.0, 0.0, 1.0, 0.0, 0.0, 1.0, 0.0, 0.0, 1.0, 0.0, 0.0, 1.0, 0.0, 0.0, 1.0, 0.0, 0.0, 1.0, 0.0, 0.0, -1.0, 0.0, 0.0, -1.0, 0.0, 0.0, -1.0, 0.0, 0.0, -1.0, 0.0, 0.0, -1.0, 0.0, 0.0, -1.0, 0.0, -1.0, 0.0, 0.0, -1.0, 0.0, 0.0, -1.0, 0.0, 0.0, -1.0, 0.0, 0.0, -1.0, 0.0, 0.0, -1.0, 0.0, 0.0, 1.0, 0.0, 0.0, 1.0, 0.0, 0.0, 1.0, 0.0, 0.0, 1.0, 0.0, 0.0, 1.0, 0.0, 0.0, 1.0, 0.0])] * 3)])
arm_redpanda = bpy.data.armatures.new('RedPanda')  # bones are not reproduced

# ---- objects
ob_redpanda = bpy.data.objects.new('RedPanda', arm_redpanda)
ob_mesh_0_001 = bpy.data.objects.new('Mesh_0.001', me_mesh_0_001)

# ---- transforms, parenting, visibility, modifiers, constraints
ob_redpanda.location = (0.07, 0.1, 0.049)
ob_redpanda.rotation_euler = (0.0, 0.0, -1.629e-07)
ob_redpanda.scale = (10.0, 10.0, 10.0)
ob_redpanda.show_in_front = True
ob_mesh_0_001.parent = ob_redpanda
ob_mesh_0_001.location = (2.334e-10, 1.14e-09, 0.0)
ob_mesh_0_001.color = (0.8, 0.8, 0.8, 1.0)
_vg = ob_mesh_0_001.vertex_groups.new(name='Head')
_vg.add([0, 1, 2, 3, 4, 5, 6, 7, 8, 9, 10, 11, 12, 13, 14, 15, 16, 17, 18, 19, 20, 21, 22, 23, 24, 25, 26, 27, 28, 29, 30, 31, 32, 33, 34, 35, 36, 37, 38, 39, 40, 41, 42, 43, 44, 45, 46, 47, 48, 49, 50, 51, 52, 53, 54, 55, 56, 57, 58, 59, 60, 61, 62, 63, 64, 65, 66, 67, 68, 69, 70, 71], 1.0, 'REPLACE')
_vg = ob_mesh_0_001.vertex_groups.new(name='EarL')
_vg.add([72, 73, 74, 75, 76, 77, 78, 79, 80, 81, 82, 83, 84, 85, 86, 87, 88, 89, 90, 91, 92, 93, 94, 95], 1.0, 'REPLACE')
_vg = ob_mesh_0_001.vertex_groups.new(name='EarR')
_vg.add([96, 97, 98, 99, 100, 101, 102, 103, 104, 105, 106, 107, 108, 109, 110, 111, 112, 113, 114, 115, 116, 117, 118, 119], 1.0, 'REPLACE')
_vg = ob_mesh_0_001.vertex_groups.new(name='Torso')
_vg.add([120, 121, 122, 123, 124, 125, 126, 127, 128, 129, 130, 131, 132, 133, 134, 135, 136, 137, 138, 139, 140, 141, 142, 143], 1.0, 'REPLACE')
_vg = ob_mesh_0_001.vertex_groups.new(name='Tail')
_vg.add([144, 145, 146, 147, 148, 149, 150, 151, 152, 153, 154, 155, 156, 157, 158, 159, 160, 161, 162, 163, 164, 165, 166, 167], 1.0, 'REPLACE')
_vg = ob_mesh_0_001.vertex_groups.new(name='FrontPawL')
_vg.add([168, 169, 170, 171, 172, 173, 174, 175, 176, 177, 178, 179, 180, 181, 182, 183, 184, 185, 186, 187, 188, 189, 190, 191], 1.0, 'REPLACE')
_vg = ob_mesh_0_001.vertex_groups.new(name='BackPawL')
_vg.add([192, 193, 194, 195, 196, 197, 198, 199, 200, 201, 202, 203, 204, 205, 206, 207, 208, 209, 210, 211, 212, 213, 214, 215], 1.0, 'REPLACE')
_vg = ob_mesh_0_001.vertex_groups.new(name='FrontPawR')
_vg.add([216, 217, 218, 219, 220, 221, 222, 223, 224, 225, 226, 227, 228, 229, 230, 231, 232, 233, 234, 235, 236, 237, 238, 239], 1.0, 'REPLACE')
_vg = ob_mesh_0_001.vertex_groups.new(name='BackPawR')
_vg.add([240, 241, 242, 243, 244, 245, 246, 247, 248, 249, 250, 251, 252, 253, 254, 255, 256, 257, 258, 259, 260, 261, 262, 263], 1.0, 'REPLACE')
_m = ob_mesh_0_001.modifiers.new('RedPanda', 'ARMATURE')
_m.object = ob_redpanda

# ---- collection membership
col_collection.objects.link(ob_redpanda)
col_collection.objects.link(ob_mesh_0_001)

# ---- scene / render settings (as saved in the file)
scene.frame_start = 1; scene.frame_end = 32; scene.frame_set(1)
scene.render.engine = 'BLENDER_EEVEE_NEXT'
bpy.context.view_layer.update()

# ---- added for rendering (the .blend has no active camera and no usable light): camera, sun
cam_auto = bpy.data.cameras.new('AutoCamera')
cam_auto.lens = 50.0
cam_auto.sensor_width = 36.0
cam_auto.clip_end = 1000.0
ob_auto_camera = bpy.data.objects.new('AutoCamera', cam_auto)
scene.collection.objects.link(ob_auto_camera)
ob_auto_camera.location = (3.24802, -5.50798, 3.46896)
ob_auto_camera.rotation_euler = (1.09748, -7.21219e-08, 0.694738)
scene.camera = ob_auto_camera
light_auto_sun = bpy.data.lights.new('AutoSun', 'SUN')
light_auto_sun.energy = 3.0
light_auto_sun.angle = 0.0523599
ob_auto_sun = bpy.data.objects.new('AutoSun', light_auto_sun)
scene.collection.objects.link(ob_auto_sun)
ob_auto_sun.rotation_euler = (0.872665, 0.174533, 0.523599)
bpy.context.view_layer.update()
